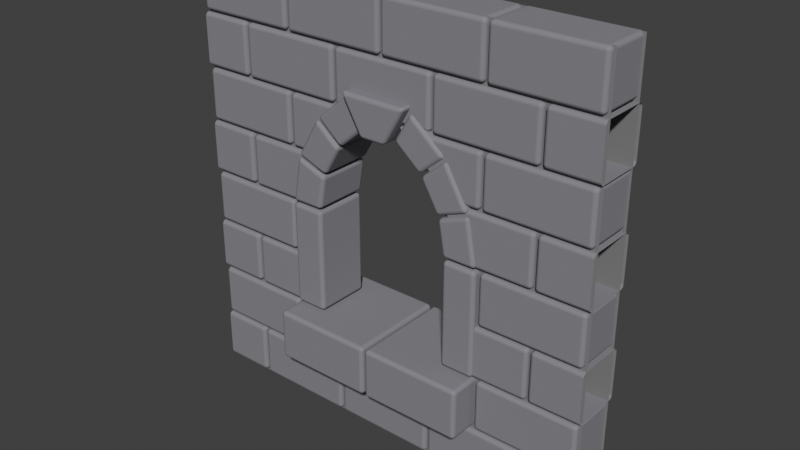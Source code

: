 # Source: bricks-window.blend  (saved by Blender 3.6.11; exported with 4.5.12 LTS)
import bpy
from mathutils import Matrix  # noqa: F401  (used for matrix-valued properties, if any)

bpy.ops.wm.read_factory_settings(use_empty=True)
scene = bpy.context.scene
scene.name = 'Scene'

# ---- collections
col_collection = bpy.data.collections.new('Collection'); scene.collection.children.link(col_collection)

# ---- materials (node trees are filled in below, after node groups)
mat_brick = bpy.data.materials.new('brick')
mat_brick.alpha_threshold = 0.0
mat_brick.diffuse_color = (0.3032, 0.3032, 0.3032, 1.0)
mat_brick.roughness = 1.0
mat_brick.line_color = (0.0, 0.0, 0.0, 1.0)
mat_grout = bpy.data.materials.new('grout')
mat_grout.diffuse_color = (0.5705, 0.5705, 0.5705, 1.0)

# ---- material node trees
mat_brick.use_nodes = True; mat_brick.node_tree.nodes.clear()
_N = mat_brick.node_tree.nodes; _L = mat_brick.node_tree.links
n0 = _N.new('ShaderNodeOutputMaterial'); n0.name = 'Material Output'; n0.location = (300, 300)
n1 = _N.new('ShaderNodeBsdfPrincipled'); n1.name = 'Principled BSDF'; n1.location = (10, 300)
n1.distribution = 'GGX'
n1.subsurface_method = 'RANDOM_WALK_SKIN'
n1.inputs[0].default_value = (0.2554, 0.2554, 0.2789, 1.0)
n1.inputs[2].default_value = 1.0
n1.inputs[3].default_value = 1.45
n1.inputs[13].default_value = 0.0
n1.inputs[27].default_value = (0.0, 0.0, 0.0, 1.0)
n1.inputs[28].default_value = 1.0
_L.new(n1.outputs[0], n0.inputs[0])
n0.is_active_output = True
mat_grout.use_nodes = True; mat_grout.node_tree.nodes.clear()
_N = mat_grout.node_tree.nodes; _L = mat_grout.node_tree.links
n0 = _N.new('ShaderNodeBsdfPrincipled'); n0.name = 'Principled BSDF'; n0.location = (227, 300)
n0.distribution = 'GGX'
n0.subsurface_method = 'RANDOM_WALK_SKIN'
n0.inputs[0].default_value = (0.2256, 0.2256, 0.2256, 1.0)
n0.inputs[2].default_value = 1.0
n0.inputs[3].default_value = 1.45
n0.inputs[13].default_value = 0.0
n0.inputs[27].default_value = (0.0, 0.0, 0.0, 1.0)
n0.inputs[28].default_value = 1.0
n1 = _N.new('ShaderNodeOutputMaterial'); n1.name = 'Material Output'; n1.location = (517, 300)
_L.new(n0.outputs[0], n1.inputs[0])
n1.is_active_output = True

# ---- world
world_world = bpy.data.worlds.new('World'); scene.world = world_world
world_world.use_nodes = True; world_world.node_tree.nodes.clear()
_N = world_world.node_tree.nodes; _L = world_world.node_tree.links
n0 = _N.new('ShaderNodeOutputWorld'); n0.name = 'World Output'; n0.location = (300, 300)
n1 = _N.new('ShaderNodeBackground'); n1.name = 'Background'; n1.location = (10, 300)
n1.inputs[0].default_value = (0.05088, 0.05088, 0.05088, 1.0)
_L.new(n1.outputs[0], n0.inputs[0])
n0.is_active_output = True
world_world.color = (0.05088, 0.05088, 0.05088)
world_world.use_sun_shadow = False
world_world.sun_shadow_jitter_overblur = 0.0

# ---- meshes
me_cube_001 = bpy.data.meshes.new('Cube.001')
me_cube_001.from_pydata([(0.25, -0.125, -0.125), (0.25, -0.125, 0.125), (0.0, -0.125, -0.125), (0.0, -0.125, 0.125), (0.25, 0.125, -0.125), (0.25, 0.125, 0.125), (0.0, 0.125, -0.125), (0.0, 0.125, 0.125), (0.5, -0.125, 0.135), (0.5, -0.125, 0.385), (0.0, -0.125, 0.135), (0.0, -0.125, 0.385), (0.5, 0.125, 0.135), (0.5, 0.125, 0.385), (0.0, 0.125, 0.135), (0.0, 0.125, 0.385), (0.25, -0.125, 0.395), (0.25, -0.125, 0.645), (0.0, -0.125, 0.395), (0.0, -0.125, 0.645), (0.25, 0.125, 0.395), (0.25, 0.125, 0.645), (0.0, 0.125, 0.395), (0.0, 0.125, 0.645), (0.5, -0.125, 0.655), (0.5, -0.125, 0.905), (0.0, -0.125, 0.655), (0.0, -0.125, 0.905), (0.5, 0.125, 0.655), (0.5, 0.125, 0.905), (0.0, 0.125, 0.655), (0.0, 0.125, 0.905), (0.25, -0.125, 0.915), (0.25, -0.125, 1.165), (0.0, -0.125, 0.915), (0.0, -0.125, 1.165), (0.25, 0.125, 0.915), (0.25, 0.125, 1.165), (0.0, 0.125, 0.915), (0.0, 0.125, 1.165), (0.5, -0.125, 1.175), (0.5, -0.125, 1.425), (0.0, -0.125, 1.175), (0.0, -0.125, 1.425), (0.5, 0.125, 1.175), (0.5, 0.125, 1.425), (0.0, 0.125, 1.175), (0.0, 0.125, 1.425), (0.25, -0.125, 1.435), (0.25, -0.125, 1.685), (0.0, -0.125, 1.435), (0.0, -0.125, 1.685), (0.25, 0.125, 1.435), (0.25, 0.125, 1.685), (0.0, 0.125, 1.435), (0.0, 0.125, 1.685), (0.5, -0.125, 1.695), (0.5, -0.125, 1.945), (0.0, -0.125, 1.695), (0.0, -0.125, 1.945), (0.5, 0.125, 1.695), (0.5, 0.125, 1.945), (0.0, 0.125, 1.695), (0.0, 0.125, 1.945), (0.76, -0.125, -0.125), (0.76, -0.125, 0.125), (0.26, -0.125, -0.125), (0.26, -0.125, 0.125), (0.76, 0.125, -0.125), (0.76, 0.125, 0.125), (0.26, 0.125, -0.125), (0.26, 0.125, 0.125), (1.01, -0.125, 0.135), (0.51, -0.125, 0.135), (0.51, -0.125, 0.385), (1.01, 0.125, 0.135), (0.51, 0.125, 0.135), (0.51, 0.125, 0.385), (0.26, -0.125, 0.395), (0.26, -0.125, 0.645), (0.26, 0.125, 0.395), (0.26, 0.125, 0.645), (0.51, -0.125, 0.655), (0.51, -0.125, 0.905), (0.51, 0.125, 0.655), (0.51, 0.125, 0.905), (0.26, -0.125, 0.915), (0.26, -0.125, 1.165), (0.26, 0.125, 0.915), (0.26, 0.125, 1.165), (0.51, -0.125, 1.175), (0.51, -0.125, 1.425), (0.51, 0.125, 1.175), (0.51, 0.125, 1.425), (0.76, -0.125, 1.435), (0.76, -0.125, 1.685), (0.26, -0.125, 1.435), (0.26, -0.125, 1.685), (0.76, 0.125, 1.435), (0.76, 0.125, 1.685), (0.26, 0.125, 1.435), (0.26, 0.125, 1.685), (1.01, -0.125, 1.695), (1.01, -0.125, 1.945), (0.51, -0.125, 1.695), (0.51, -0.125, 1.945), (1.01, 0.125, 1.695), (1.01, 0.125, 1.945), (0.51, 0.125, 1.695), (0.51, 0.125, 1.945), (1.27, -0.125, -0.125), (1.27, -0.125, 0.125), (0.77, -0.125, -0.125), (0.77, -0.125, 0.125), (1.27, 0.125, -0.125), (1.27, 0.125, 0.125), (0.77, 0.125, -0.125), (0.77, 0.125, 0.125), (1.52, -0.125, 0.135), (1.52, -0.125, 0.385), (1.02, -0.125, 0.135), (1.52, 0.125, 0.135), (1.52, 0.125, 0.385), (1.02, 0.125, 0.135), (1.52, -0.125, 0.655), (1.52, -0.125, 0.905), (1.52, 0.125, 0.655), (1.52, 0.125, 0.905), (1.52, -0.125, 1.175), (1.52, -0.125, 1.425), (1.52, 0.125, 1.175), (1.52, 0.125, 1.425), (1.27, -0.125, 1.435), (1.27, -0.125, 1.685), (0.77, -0.125, 1.435), (0.77, -0.125, 1.685), (1.27, 0.125, 1.435), (1.27, 0.125, 1.685), (0.77, 0.125, 1.435), (0.77, 0.125, 1.685), (1.52, -0.125, 1.695), (1.52, -0.125, 1.945), (1.02, -0.125, 1.695), (1.02, -0.125, 1.945), (1.52, 0.125, 1.695), (1.52, 0.125, 1.945), (1.02, 0.125, 1.695), (1.02, 0.125, 1.945), (1.78, -0.125, -0.125), (1.78, -0.125, 0.125), (1.28, -0.125, -0.125), (1.28, -0.125, 0.125), (1.78, 0.125, -0.125), (1.78, 0.125, 0.125), (1.28, 0.125, -0.125), (1.28, 0.125, 0.125), (2.03, -0.125, 0.135), (2.03, -0.125, 0.385), (1.53, -0.125, 0.135), (1.53, -0.125, 0.385), (2.03, 0.125, 0.135), (2.03, 0.125, 0.385), (1.53, 0.125, 0.135), (1.53, 0.125, 0.385), (1.78, -0.125, 0.395), (1.78, -0.125, 0.645), (1.78, 0.125, 0.395), (1.78, 0.125, 0.645), (2.03, -0.125, 0.655), (2.03, -0.125, 0.905), (1.53, -0.125, 0.655), (1.53, -0.125, 0.905), (2.03, 0.125, 0.655), (2.03, 0.125, 0.905), (1.53, 0.125, 0.655), (1.53, 0.125, 0.905), (1.78, -0.125, 0.915), (1.78, -0.125, 1.165), (1.78, 0.125, 0.915), (1.78, 0.125, 1.165), (2.03, -0.125, 1.175), (2.03, -0.125, 1.425), (1.53, -0.125, 1.175), (1.53, -0.125, 1.425), (2.03, 0.125, 1.175), (2.03, 0.125, 1.425), (1.53, 0.125, 1.175), (1.53, 0.125, 1.425), (1.78, -0.125, 1.435), (1.78, -0.125, 1.685), (1.28, -0.125, 1.435), (1.28, -0.125, 1.685), (1.78, 0.125, 1.435), (1.78, 0.125, 1.685), (1.28, 0.125, 1.435), (1.28, 0.125, 1.685), (2.03, -0.125, 1.695), (2.03, -0.125, 1.945), (1.53, -0.125, 1.695), (1.53, -0.125, 1.945), (2.03, 0.125, 1.695), (2.03, 0.125, 1.945), (1.53, 0.125, 1.695), (1.53, 0.125, 1.945), (2.04, -0.125, -0.125), (2.04, -0.125, 0.125), (1.79, -0.125, -0.125), (1.79, -0.125, 0.125), (2.04, 0.125, -0.125), (2.04, 0.125, 0.125), (1.79, 0.125, -0.125), (1.79, 0.125, 0.125), (2.04, -0.125, 0.395), (2.04, -0.125, 0.645), (1.79, -0.125, 0.395), (1.79, -0.125, 0.645), (2.04, 0.125, 0.395), (2.04, 0.125, 0.645), (1.79, 0.125, 0.395), (1.79, 0.125, 0.645), (2.04, -0.125, 0.915), (2.04, -0.125, 1.165), (1.79, -0.125, 0.915), (1.79, -0.125, 1.165), (2.04, 0.125, 0.915), (2.04, 0.125, 1.165), (1.79, 0.125, 0.915), (1.79, 0.125, 1.165), (2.04, -0.125, 1.435), (2.04, -0.125, 1.685), (1.79, -0.125, 1.435), (1.79, -0.125, 1.685), (2.04, 0.125, 1.435), (2.04, 0.125, 1.685), (1.79, 0.125, 1.435), (1.79, 0.125, 1.685), (2.04, -0.1, 1.945), (0.0, -0.1, 1.945), (2.04, -0.1, -0.135), (0.0, -0.1, -0.135), (2.04, 0.1, 1.945), (0.0, 0.1, 1.945), (2.04, 0.1, -0.135), (0.0, 0.1, -0.135), (1.112, 0.1, 1.427), (1.112, -0.1, 1.427), (1.1, -0.125, 1.435), (1.1, 0.125, 1.435), (0.9186, 0.1, 1.427), (0.9186, -0.1, 1.427), (0.9308, -0.125, 1.435), (0.9308, 0.125, 1.435), (1.015, 0.1, 1.494), (1.015, -0.1, 1.494), (1.015, -0.125, 1.494), (1.015, 0.125, 1.494), (1.208, 0.1, 1.348), (1.208, -0.1, 1.348), (1.208, -0.125, 1.348), (1.208, 0.125, 1.348), (0.8221, 0.1, 1.348), (0.8221, -0.1, 1.348), (0.8221, 0.125, 1.348), (0.8221, -0.125, 1.348), (0.9167, 0.125, 1.425), (0.9167, -0.125, 1.425), (1.114, -0.125, 1.425), (1.114, 0.125, 1.425), (1.401, 0.1, 1.043), (1.401, -0.1, 1.043), (1.401, -0.125, 1.043), (1.339, 0.125, 1.175), (1.344, 0.125, 1.165), (1.401, 0.125, 1.043), (1.305, 0.1, 1.248), (1.305, -0.1, 1.248), (1.305, -0.125, 1.248), (1.305, 0.125, 1.248), (0.7255, 0.1, 1.248), (0.7255, -0.1, 1.248), (0.7255, 0.125, 1.248), (0.7255, -0.125, 1.248), (0.629, 0.1, 1.043), (0.629, -0.1, 1.043), (0.6913, -0.125, 1.175), (0.629, 0.125, 1.043), (0.6866, -0.125, 1.165), (0.629, -0.125, 1.043), (1.344, -0.125, 1.165), (1.339, -0.125, 1.175), (0.6913, 0.125, 1.175), (0.6866, 0.125, 1.165), (0.629, 0.1, 0.2902), (0.629, -0.1, 0.2902), (0.629, -0.125, 0.655), (0.629, -0.125, 0.7914), (0.629, -0.125, 0.645), (0.629, -0.125, 0.2902), (0.629, -0.125, 0.385), (0.629, 0.125, 0.385), (0.629, 0.125, 0.2902), (0.629, 0.125, 0.395), (0.629, -0.125, 0.395), (0.629, 0.125, 0.5414), (0.629, 0.125, 0.905), (0.629, -0.125, 0.905), (0.629, -0.125, 0.915), (0.629, 0.125, 0.915), (0.629, 0.125, 0.655), (0.629, 0.125, 0.645), (1.401, 0.1, 0.2902), (1.401, -0.1, 0.2902), (1.401, 0.125, 0.645), (1.401, -0.125, 0.395), (1.401, -0.125, 0.5414), (1.401, 0.125, 0.395), (1.401, 0.125, 0.655), (1.401, 0.125, 0.7914), (1.401, -0.125, 0.385), (1.401, -0.125, 0.2902), (1.401, 0.125, 0.2902), (1.401, 0.125, 0.385), (1.02, -0.125, 0.2902), (1.01, -0.125, 0.2902), (1.401, 0.125, 0.915), (1.401, -0.125, 0.915), (1.401, 0.125, 0.905), (1.401, -0.125, 0.905), (1.401, -0.125, 0.645), (1.401, -0.125, 0.655), (1.02, 0.125, 0.2902), (1.01, 0.125, 0.2902)], [], [(0, 1, 3, 2), (6, 7, 5, 4), (4, 5, 1, 0), (2, 6, 4, 0), (7, 3, 1, 5), (8, 9, 11, 10), (10, 11, 15, 14), (14, 15, 13, 12), (12, 13, 9, 8), (10, 14, 12, 8), (15, 11, 9, 13), (16, 17, 19, 18), (22, 23, 21, 20), (20, 21, 17, 16), (18, 22, 20, 16), (23, 19, 17, 21), (24, 25, 27, 26), (26, 27, 31, 30), (30, 31, 29, 28), (28, 29, 25, 24), (26, 30, 28, 24), (31, 27, 25, 29), (32, 33, 35, 34), (38, 39, 37, 36), (36, 37, 33, 32), (34, 38, 36, 32), (39, 35, 33, 37), (40, 41, 43, 42), (42, 43, 47, 46), (46, 47, 45, 44), (44, 45, 41, 40), (42, 46, 44, 40), (47, 43, 41, 45), (48, 49, 51, 50), (54, 55, 53, 52), (52, 53, 49, 48), (50, 54, 52, 48), (55, 51, 49, 53), (56, 57, 59, 58), (58, 59, 63, 62), (62, 63, 61, 60), (60, 61, 57, 56), (58, 62, 60, 56), (63, 59, 57, 61), (64, 65, 67, 66), (66, 67, 71, 70), (70, 71, 69, 68), (68, 69, 65, 64), (66, 70, 68, 64), (71, 67, 65, 69), (72, 323, 297, 298, 74, 73), (73, 74, 77, 76), (76, 77, 299, 300, 331, 75), (75, 331, 323, 72), (73, 76, 75, 72), (77, 74, 298, 299), (78, 79, 81, 80), (80, 81, 309, 303, 301), (78, 80, 301, 302), (81, 79, 296, 309), (82, 83, 85, 84), (84, 85, 304, 308), (82, 84, 308, 294), (85, 83, 305, 304), (86, 87, 89, 88), (88, 89, 291, 285, 307), (86, 88, 307, 306), (89, 87, 286, 291), (90, 91, 93, 92), (92, 93, 264, 262, 280, 290), (90, 92, 290, 284), (93, 91, 265, 264), (94, 95, 97, 96), (96, 97, 101, 100), (100, 101, 99, 98), (98, 99, 95, 94), (96, 100, 98, 94), (101, 97, 95, 99), (102, 103, 105, 104), (104, 105, 109, 108), (108, 109, 107, 106), (106, 107, 103, 102), (104, 108, 106, 102), (109, 105, 103, 107), (110, 111, 113, 112), (112, 113, 117, 116), (116, 117, 115, 114), (114, 115, 111, 110), (112, 116, 114, 110), (117, 113, 111, 115), (118, 119, 318, 319, 322, 120), (120, 322, 330, 123), (123, 330, 320, 321, 122, 121), (121, 122, 119, 118), (120, 123, 121, 118), (124, 125, 327, 329), (126, 127, 125, 124), (128, 129, 266, 258, 276, 289), (130, 131, 129, 128), (132, 133, 135, 134, 250, 254, 246), (134, 135, 139, 138), (138, 139, 137, 136, 247, 255, 251), (136, 137, 133, 132), (134, 138, 251, 250), (139, 135, 133, 137), (140, 141, 143, 142), (142, 143, 147, 146), (146, 147, 145, 144), (144, 145, 141, 140), (142, 146, 144, 140), (147, 143, 141, 145), (148, 149, 151, 150), (150, 151, 155, 154), (154, 155, 153, 152), (152, 153, 149, 148), (150, 154, 152, 148), (155, 151, 149, 153), (156, 157, 159, 158), (158, 159, 163, 162), (162, 163, 161, 160), (160, 161, 157, 156), (158, 162, 160, 156), (163, 159, 157, 161), (164, 165, 328, 314, 313), (166, 167, 165, 164), (168, 169, 171, 170), (170, 171, 175, 174), (174, 175, 173, 172), (172, 173, 169, 168), (170, 174, 172, 168), (175, 171, 169, 173), (176, 177, 288, 270, 325), (178, 179, 177, 176), (180, 181, 183, 182), (182, 183, 187, 186), (186, 187, 185, 184), (184, 185, 181, 180), (182, 186, 184, 180), (187, 183, 181, 185), (188, 189, 191, 190), (190, 191, 195, 194), (194, 195, 193, 192), (192, 193, 189, 188), (190, 194, 192, 188), (195, 191, 189, 193), (196, 197, 199, 198), (198, 199, 203, 202), (202, 203, 201, 200), (200, 201, 197, 196), (198, 202, 200, 196), (203, 199, 197, 201), (204, 205, 207, 206), (206, 207, 211, 210), (210, 211, 209, 208), (206, 210, 208, 204), (211, 207, 205, 209), (212, 213, 215, 214), (214, 215, 219, 218), (218, 219, 217, 216), (214, 218, 216, 212), (219, 215, 213, 217), (220, 221, 223, 222), (222, 223, 227, 226), (226, 227, 225, 224), (222, 226, 224, 220), (227, 223, 221, 225), (228, 229, 231, 230), (230, 231, 235, 234), (234, 235, 233, 232), (230, 234, 232, 228), (235, 231, 229, 233), (239, 293, 283, 279, 261, 249, 253, 245, 257, 275, 269, 236, 237), (243, 241, 282, 292, 310, 242), (326, 327, 125, 127), (242, 310, 268, 274, 256, 244, 252, 248, 260, 278, 282, 241, 240), (324, 273, 272, 179, 178), (294, 295, 305, 83, 82), (305, 295, 294, 308, 304), (236, 269, 311, 293, 239, 238), (289, 271, 130, 128), (312, 328, 165, 167), (284, 281, 263, 265, 91, 90), (306, 287, 286, 87, 86), (271, 277, 259, 267, 131, 130), (316, 317, 326, 127, 126), (321, 318, 119, 122), (272, 288, 177, 179), (246, 247, 136, 132), (329, 316, 126, 124), (267, 266, 129, 131), (325, 324, 178, 176), (326, 317, 316, 329, 327), (313, 315, 166, 164), (302, 296, 79, 78), (315, 312, 167, 166)])
me_cube_001.polygons.foreach_set('use_smooth', [1, 1, 1, 1, 1, 1, 1, 1, 1, 1, 1, 1, 1, 1, 1, 1, 1, 1, 1, 1, 1, 1, 1, 1, 1, 1, 1, 1, 1, 1, 1, 1, 1, 1, 1, 1, 1, 1, 1, 1, 1, 1, 1, 1, 1, 1, 1, 1, 1, 1, 1, 1, 1, 1, 1, 1, 1, 1, 1, 1, 1, 1, 1, 1, 1, 1, 1, 1, 1, 1, 1, 1, 1, 1, 1, 1, 1, 1, 1, 1, 1, 1, 1, 1, 1, 1, 1, 1, 1, 1, 1, 1, 1, 1, 1, 1, 1, 1, 1, 1, 1, 1, 1, 1, 1, 1, 1, 1, 1, 1, 1, 1, 1, 1, 1, 1, 1, 1, 1, 1, 1, 1, 1, 1, 1, 1, 1, 1, 1, 1, 1, 1, 1, 1, 1, 1, 1, 1, 1, 1, 1, 1, 1, 1, 1, 1, 1, 1, 1, 1, 1, 1, 1, 1, 1, 1, 1, 1, 1, 1, 1, 1, 1, 1, 1, 1, 1, 1, 1, 1, 1, 1, 1, 1, 1, 1, 1, 0, 1, 1, 1, 1, 1, 1, 1, 1, 1, 1, 1, 1, 1, 0, 1, 1, 1])
me_cube_001.polygons.foreach_set('material_index', [0, 0, 0, 0, 0, 0, 0, 0, 0, 0, 0, 0, 0, 0, 0, 0, 0, 0, 0, 0, 0, 0, 0, 0, 0, 0, 0, 0, 0, 0, 0, 0, 0, 0, 0, 0, 0, 0, 0, 0, 0, 0, 0, 0, 0, 0, 0, 0, 0, 0, 0, 0, 0, 0, 0, 0, 0, 0, 0, 0, 0, 0, 0, 0, 0, 0, 0, 0, 0, 0, 0, 0, 0, 0, 0, 0, 0, 0, 0, 0, 0, 0, 0, 0, 0, 0, 0, 0, 0, 0, 0, 0, 0, 0, 0, 0, 0, 0, 0, 0, 0, 0, 0, 0, 0, 0, 0, 0, 0, 0, 0, 0, 0, 0, 0, 0, 0, 0, 0, 0, 0, 0, 0, 0, 0, 0, 0, 0, 0, 0, 0, 0, 0, 0, 0, 0, 0, 0, 0, 0, 0, 0, 0, 0, 0, 0, 0, 0, 0, 0, 0, 0, 0, 0, 0, 0, 0, 0, 0, 0, 0, 0, 0, 0, 0, 0, 0, 0, 0, 0, 0, 1, 1, 0, 1, 0, 0, 0, 1, 0, 0, 0, 0, 0, 0, 0, 0, 0, 0, 0, 0, 0, 0, 0, 0])
_uv = me_cube_001.uv_layers.new(name='UVMap')
_uv.uv.foreach_set('vector', [0.0, 0.0, 0.25, 0.0, 0.25, 0.25, 0.0, 0.25, 0.0, 0.75, 0.25, 0.75, 0.25, 1.0, 0.0, 1.0, 0.75, 0.5, 1.0, 0.5, 1.0, 0.75, 0.75, 0.75, 0.25, 0.0, 0.5, 0.0, 0.5, 0.5, 0.25, 0.5, 0.25, 0.5, 0.5, 0.5, 0.5, 1.0, 0.25, 1.0, 0.0, 0.0, 0.25, 0.0, 0.25, 0.5, 0.0, 0.5, 0.5, 0.5, 0.75, 0.5, 0.75, 0.75, 0.5, 0.75, 0.0, 0.5, 0.25, 0.5, 0.25, 1.0, 0.0, 1.0, 0.75, 0.5, 1.0, 0.5, 1.0, 0.75, 0.75, 0.75, 0.25, 0.0, 0.5, 0.0, 0.5, 0.5, 0.25, 0.5, 0.25, 0.5, 0.5, 0.5, 0.5, 1.0, 0.25, 1.0, 0.0, 0.0, 0.25, 0.0, 0.25, 0.25, 0.0, 0.25, 0.0, 0.75, 0.25, 0.75, 0.25, 1.0, 0.0, 1.0, 0.75, 0.5, 1.0, 0.5, 1.0, 0.75, 0.75, 0.75, 0.25, 0.0, 0.5, 0.0, 0.5, 0.5, 0.25, 0.5, 0.25, 0.5, 0.5, 0.5, 0.5, 1.0, 0.25, 1.0, 0.0, 0.0, 0.25, 0.0, 0.25, 0.5, 0.0, 0.5, 0.5, 0.5, 0.75, 0.5, 0.75, 0.75, 0.5, 0.75, 0.0, 0.5, 0.25, 0.5, 0.25, 1.0, 0.0, 1.0, 0.75, 0.5, 1.0, 0.5, 1.0, 0.75, 0.75, 0.75, 0.25, 0.0, 0.5, 0.0, 0.5, 0.5, 0.25, 0.5, 0.25, 0.5, 0.5, 0.5, 0.5, 1.0, 0.25, 1.0, 0.0, 0.0, 0.25, 0.0, 0.25, 0.25, 0.0, 0.25, 0.0, 0.75, 0.25, 0.75, 0.25, 1.0, 0.0, 1.0, 0.75, 0.5, 1.0, 0.5, 1.0, 0.75, 0.75, 0.75, 0.25, 0.0, 0.5, 0.0, 0.5, 0.5, 0.25, 0.5, 0.25, 0.5, 0.5, 0.5, 0.5, 1.0, 0.25, 1.0, 0.0, 0.0, 0.25, 0.0, 0.25, 0.5, 0.0, 0.5, 0.5, 0.5, 0.75, 0.5, 0.75, 0.75, 0.5, 0.75, 0.0, 0.5, 0.25, 0.5, 0.25, 1.0, 0.0, 1.0, 0.75, 0.5, 1.0, 0.5, 1.0, 0.75, 0.75, 0.75, 0.25, 0.0, 0.5, 0.0, 0.5, 0.5, 0.25, 0.5, 0.25, 0.5, 0.5, 0.5, 0.5, 1.0, 0.25, 1.0, 0.0, 0.0, 0.25, 0.0, 0.25, 0.25, 0.0, 0.25, 0.0, 0.75, 0.25, 0.75, 0.25, 1.0, 0.0, 1.0, 0.75, 0.5, 1.0, 0.5, 1.0, 0.75, 0.75, 0.75, 0.25, 0.0, 0.5, 0.0, 0.5, 0.5, 0.25, 0.5, 0.25, 0.5, 0.5, 0.5, 0.5, 1.0, 0.25, 1.0, 0.0, 0.0, 0.25, 0.0, 0.25, 0.5, 0.0, 0.5, 0.5, 0.5, 0.75, 0.5, 0.75, 0.75, 0.5, 0.75, 0.0, 0.5, 0.25, 0.5, 0.25, 1.0, 0.0, 1.0, 0.75, 0.5, 1.0, 0.5, 1.0, 0.75, 0.75, 0.75, 0.25, 0.0, 0.5, 0.0, 0.5, 0.5, 0.25, 0.5, 0.25, 0.5, 0.5, 0.5, 0.5, 1.0, 0.25, 1.0, 0.0, 0.0, 0.25, 0.0, 0.25, 0.5, 0.0, 0.5, 0.5, 0.5, 0.75, 0.5, 0.75, 0.75, 0.5, 0.75, 0.0, 0.5, 0.25, 0.5, 0.25, 1.0, 0.0, 1.0, 0.75, 0.5, 1.0, 0.5, 1.0, 0.75, 0.75, 0.75, 0.25, 0.0, 0.5, 0.0, 0.5, 0.5, 0.25, 0.5, 0.25, 0.5, 0.5, 0.5, 0.5, 1.0, 0.25, 1.0, 0.0, 0.0, 0.1552, 0.0, 0.1552, 0.381, 0.25, 0.381, 0.25, 0.5, 0.0, 0.5, 0.5, 0.5, 0.75, 0.5, 0.75, 0.75, 0.5, 0.75, 0.0, 0.5, 0.25, 0.5, 0.25, 0.619, 0.1552, 0.619, 0.1552, 1.0, 0.0, 1.0, 0.75, 0.5, 0.9052, 0.5, 0.9052, 0.75, 0.75, 0.75, 0.25, 0.0, 0.5, 0.0, 0.5, 0.5, 0.25, 0.5, 0.25, 0.5, 0.5, 0.5, 0.5, 0.619, 0.25, 0.619, 0.5, 0.5, 0.75, 0.5, 0.75, 0.75, 0.5, 0.75, 0.0, 0.5, 0.25, 0.5, 0.25, 0.869, 0.1464, 0.869, 0.0, 0.869, 0.25, 0.0, 0.5, 0.0, 0.5, 0.369, 0.25, 0.369, 0.25, 0.5, 0.5, 0.5, 0.5, 0.869, 0.25, 0.869, 0.5, 0.5, 0.75, 0.5, 0.75, 0.75, 0.5, 0.75, 0.0, 0.5, 0.25, 0.5, 0.25, 0.619, 0.0, 0.619, 0.25, 0.0, 0.5, 0.0, 0.5, 0.119, 0.25, 0.119, 0.25, 0.5, 0.5, 0.5, 0.5, 0.619, 0.25, 0.619, 0.5, 0.5, 0.75, 0.5, 0.75, 0.75, 0.5, 0.75, 0.0, 0.5, 0.25, 0.5, 0.25, 0.9266, 0.1276, 0.869, 0.0, 0.869, 0.25, 0.0, 0.5, 0.0, 0.5, 0.369, 0.25, 0.369, 0.25, 0.5, 0.5, 0.5, 0.5, 0.9266, 0.25, 0.9266, 0.5, 0.5, 0.75, 0.5, 0.75, 0.75, 0.5, 0.75, 0.0, 0.5, 0.25, 0.5, 0.25, 0.9067, 0.1728, 0.8121, 0.07282, 0.7155, 0.0, 0.6813, 0.25, 0.0, 0.5, 0.0, 0.5, 0.1813, 0.25, 0.1813, 0.25, 0.5, 0.5, 0.5, 0.5, 0.9067, 0.25, 0.9067, 0.0, 0.0, 0.25, 0.0, 0.25, 0.5, 0.0, 0.5, 0.5, 0.5, 0.75, 0.5, 0.75, 0.75, 0.5, 0.75, 0.0, 0.5, 0.25, 0.5, 0.25, 1.0, 0.0, 1.0, 0.75, 0.5, 1.0, 0.5, 1.0, 0.75, 0.75, 0.75, 0.25, 0.0, 0.5, 0.0, 0.5, 0.5, 0.25, 0.5, 0.25, 0.5, 0.5, 0.5, 0.5, 1.0, 0.25, 1.0, 0.0, 0.0, 0.25, 0.0, 0.25, 0.5, 0.0, 0.5, 0.5, 0.5, 0.75, 0.5, 0.75, 0.75, 0.5, 0.75, 0.0, 0.5, 0.25, 0.5, 0.25, 1.0, 0.0, 1.0, 0.75, 0.5, 1.0, 0.5, 1.0, 0.75, 0.75, 0.75, 0.25, 0.0, 0.5, 0.0, 0.5, 0.5, 0.25, 0.5, 0.25, 0.5, 0.5, 0.5, 0.5, 1.0, 0.25, 1.0, 0.0, 0.0, 0.25, 0.0, 0.25, 0.5, 0.0, 0.5, 0.5, 0.5, 0.75, 0.5, 0.75, 0.75, 0.5, 0.75, 0.0, 0.5, 0.25, 0.5, 0.25, 1.0, 0.0, 1.0, 0.75, 0.5, 1.0, 0.5, 1.0, 0.75, 0.75, 0.75, 0.25, 0.0, 0.5, 0.0, 0.5, 0.5, 0.25, 0.5, 0.25, 0.5, 0.5, 0.5, 0.5, 1.0, 0.25, 1.0, 0.0, 0.0, 0.25, 0.0, 0.25, 0.1187, 0.1552, 0.1187, 0.1552, 0.5, 0.0, 0.5, 0.5, 0.5, 0.6552, 0.5, 0.6552, 0.75, 0.5, 0.75, 0.0, 0.5, 0.1552, 0.5, 0.1552, 0.8813, 0.25, 0.8813, 0.25, 1.0, 0.0, 1.0, 0.75, 0.5, 1.0, 0.5, 1.0, 0.75, 0.75, 0.75, 0.25, 0.0, 0.5, 0.0, 0.5, 0.5, 0.25, 0.5, 0.0, 0.0, 0.25, 0.0, 0.25, 0.1187, 0.0, 0.1187, 0.75, 0.5, 1.0, 0.5, 1.0, 0.75, 0.75, 0.75, 0.0, 0.0, 0.25, 0.0, 0.25, 0.4064, 0.1728, 0.3118, 0.07282, 0.2152, 0.0, 0.181, 0.75, 0.5, 1.0, 0.5, 1.0, 0.75, 0.75, 0.75, 0.0, 0.0, 0.25, 0.0, 0.25, 0.5, 0.0, 0.5, 0.0, 0.3392, 0.05865, 0.2549, 0.0, 0.1705, 0.5, 0.5, 0.75, 0.5, 0.75, 0.75, 0.5, 0.75, 0.0, 0.5, 0.25, 0.5, 0.25, 1.0, 0.0, 1.0, 0.0, 0.8295, 0.05865, 0.7451, 0.0, 0.6608, 0.75, 0.5, 1.0, 0.5, 1.0, 0.75, 0.75, 0.75, 0.25, 0.0, 0.5, 0.0, 0.5, 0.1608, 0.25, 0.1608, 0.25, 0.5, 0.5, 0.5, 0.5, 1.0, 0.25, 1.0, 0.0, 0.0, 0.25, 0.0, 0.25, 0.5, 0.0, 0.5, 0.5, 0.5, 0.75, 0.5, 0.75, 0.75, 0.5, 0.75, 0.0, 0.5, 0.25, 0.5, 0.25, 1.0, 0.0, 1.0, 0.75, 0.5, 1.0, 0.5, 1.0, 0.75, 0.75, 0.75, 0.25, 0.0, 0.5, 0.0, 0.5, 0.5, 0.25, 0.5, 0.25, 0.5, 0.5, 0.5, 0.5, 1.0, 0.25, 1.0, 0.0, 0.0, 0.25, 0.0, 0.25, 0.5, 0.0, 0.5, 0.5, 0.5, 0.75, 0.5, 0.75, 0.75, 0.5, 0.75, 0.0, 0.5, 0.25, 0.5, 0.25, 1.0, 0.0, 1.0, 0.75, 0.5, 1.0, 0.5, 1.0, 0.75, 0.75, 0.75, 0.25, 0.0, 0.5, 0.0, 0.5, 0.5, 0.25, 0.5, 0.25, 0.5, 0.5, 0.5, 0.5, 1.0, 0.25, 1.0, 0.0, 0.0, 0.25, 0.0, 0.25, 0.5, 0.0, 0.5, 0.5, 0.5, 0.75, 0.5, 0.75, 0.75, 0.5, 0.75, 0.0, 0.5, 0.25, 0.5, 0.25, 1.0, 0.0, 1.0, 0.75, 0.5, 1.0, 0.5, 1.0, 0.75, 0.75, 0.75, 0.25, 0.0, 0.5, 0.0, 0.5, 0.5, 0.25, 0.5, 0.25, 0.5, 0.5, 0.5, 0.5, 1.0, 0.25, 1.0, 0.0, 0.0, 0.25, 0.0, 0.25, 0.3787, 0.1464, 0.3787, 0.0, 0.3787, 0.75, 0.5, 1.0, 0.5, 1.0, 0.75, 0.75, 0.75, 0.0, 0.0, 0.25, 0.0, 0.25, 0.5, 0.0, 0.5, 0.5, 0.5, 0.75, 0.5, 0.75, 0.75, 0.5, 0.75, 0.0, 0.5, 0.25, 0.5, 0.25, 1.0, 0.0, 1.0, 0.75, 0.5, 1.0, 0.5, 1.0, 0.75, 0.75, 0.75, 0.25, 0.0, 0.5, 0.0, 0.5, 0.5, 0.25, 0.5, 0.25, 0.5, 0.5, 0.5, 0.5, 1.0, 0.25, 1.0, 0.0, 0.0, 0.25, 0.0, 0.25, 0.4363, 0.1276, 0.3787, 0.0, 0.3787, 0.75, 0.5, 1.0, 0.5, 1.0, 0.75, 0.75, 0.75, 0.0, 0.0, 0.25, 0.0, 0.25, 0.5, 0.0, 0.5, 0.5, 0.5, 0.75, 0.5, 0.75, 0.75, 0.5, 0.75, 0.0, 0.5, 0.25, 0.5, 0.25, 1.0, 0.0, 1.0, 0.75, 0.5, 1.0, 0.5, 1.0, 0.75, 0.75, 0.75, 0.25, 0.0, 0.5, 0.0, 0.5, 0.5, 0.25, 0.5, 0.25, 0.5, 0.5, 0.5, 0.5, 1.0, 0.25, 1.0, 0.0, 0.0, 0.25, 0.0, 0.25, 0.5, 0.0, 0.5, 0.5, 0.5, 0.75, 0.5, 0.75, 0.75, 0.5, 0.75, 0.0, 0.5, 0.25, 0.5, 0.25, 1.0, 0.0, 1.0, 0.75, 0.5, 1.0, 0.5, 1.0, 0.75, 0.75, 0.75, 0.25, 0.0, 0.5, 0.0, 0.5, 0.5, 0.25, 0.5, 0.25, 0.5, 0.5, 0.5, 0.5, 1.0, 0.25, 1.0, 0.0, 0.0, 0.25, 0.0, 0.25, 0.5, 0.0, 0.5, 0.5, 0.5, 0.75, 0.5, 0.75, 0.75, 0.5, 0.75, 0.0, 0.5, 0.25, 0.5, 0.25, 1.0, 0.0, 1.0, 0.75, 0.5, 1.0, 0.5, 1.0, 0.75, 0.75, 0.75, 0.25, 0.0, 0.5, 0.0, 0.5, 0.5, 0.25, 0.5, 0.25, 0.5, 0.5, 0.5, 0.5, 1.0, 0.25, 1.0, 0.0, 0.25, 0.25, 0.25, 0.25, 0.5, 0.0, 0.5, 0.5, 0.5, 0.75, 0.5, 0.75, 0.75, 0.5, 0.75, 0.0, 0.5, 0.25, 0.5, 0.25, 0.75, 0.0, 0.75, 0.25, 0.0, 0.5, 0.0, 0.5, 0.5, 0.25, 0.5, 0.25, 0.5, 0.5, 0.5, 0.5, 1.0, 0.25, 1.0, 0.0, 0.25, 0.25, 0.25, 0.25, 0.5, 0.0, 0.5, 0.5, 0.5, 0.75, 0.5, 0.75, 0.75, 0.5, 0.75, 0.0, 0.5, 0.25, 0.5, 0.25, 0.75, 0.0, 0.75, 0.25, 0.0, 0.5, 0.0, 0.5, 0.5, 0.25, 0.5, 0.25, 0.5, 0.5, 0.5, 0.5, 1.0, 0.25, 1.0, 0.0, 0.25, 0.25, 0.25, 0.25, 0.5, 0.0, 0.5, 0.5, 0.5, 0.75, 0.5, 0.75, 0.75, 0.5, 0.75, 0.0, 0.5, 0.25, 0.5, 0.25, 0.75, 0.0, 0.75, 0.25, 0.0, 0.5, 0.0, 0.5, 0.5, 0.25, 0.5, 0.25, 0.5, 0.5, 0.5, 0.5, 1.0, 0.25, 1.0, 0.0, 0.25, 0.25, 0.25, 0.25, 0.5, 0.0, 0.5, 0.5, 0.5, 0.75, 0.5, 0.75, 0.75, 0.5, 0.75, 0.0, 0.5, 0.25, 0.5, 0.25, 0.75, 0.0, 0.75, 0.25, 0.0, 0.5, 0.0, 0.5, 0.5, 0.25, 0.5, 0.25, 0.5, 0.5, 0.5, 0.5, 1.0, 0.25, 1.0, 0.51, 0.01, 0.658, 0.1081, 0.658, 0.2817, 0.6807, 0.3291, 0.7034, 0.3522, 0.7261, 0.3704, 0.7489, 0.3858, 0.7716, 0.3704, 0.7943, 0.3522, 0.817, 0.3291, 0.8397, 0.2817, 0.99, 0.49, 0.51, 0.49, 0.51, 0.01, 0.51, 0.49, 0.658, 0.2817, 0.658, 0.1081, 0.8397, 0.1081, 0.99, 0.01, 0.25, 0.8813, 0.5, 0.8813, 0.5, 1.0, 0.25, 1.0, 0.99, 0.01, 0.8397, 0.1081, 0.8397, 0.2817, 0.817, 0.3291, 0.7943, 0.3522, 0.7716, 0.3704, 0.7489, 0.3858, 0.7261, 0.3704, 0.7034, 0.3522, 0.6807, 0.3291, 0.658, 0.2817, 0.51, 0.49, 0.99, 0.49, 0.0, 0.6213, 0.1276, 0.6213, 0.25, 0.5637, 0.25, 1.0, 0.0, 1.0, 0.0, 0.381, 0.1364, 0.381, 0.25, 0.381, 0.25, 0.5, 0.0, 0.5, 0.5793, 0.08347, 0.5415, 0.08347, 0.4962, 0.08347, 0.4962, 0.1665, 0.5793, 0.1665, 0.99, 0.49, 0.8397, 0.2817, 0.8397, 0.1081, 0.658, 0.1081, 0.51, 0.01, 0.99, 0.01, 0.25, 0.319, 0.5, 0.319, 0.5, 0.5, 0.25, 0.5, 0.25, 0.6213, 0.5, 0.6213, 0.5, 1.0, 0.25, 1.0, 0.0, 0.3187, 0.07282, 0.2845, 0.1728, 0.1879, 0.25, 0.0933, 0.25, 0.5, 0.0, 0.5, 0.0, 0.131, 0.1276, 0.131, 0.25, 0.07345, 0.25, 0.5, 0.0, 0.5, 0.0, 0.819, 0.07282, 0.7848, 0.1728, 0.6882, 0.25, 0.5936, 0.25, 1.0, 0.0, 1.0, 0.0, 0.8813, 0.1364, 0.8813, 0.25, 0.8813, 0.25, 1.0, 0.0, 1.0, 0.25, 0.8813, 0.5, 0.8813, 0.5, 1.0, 0.25, 1.0, 0.25, 0.5637, 0.5, 0.5637, 0.5, 1.0, 0.25, 1.0, 0.25, 0.3295, 0.5, 0.3295, 0.5, 0.5, 0.25, 0.5, 0.25, 0.3813, 0.5, 0.3813, 0.5, 0.5, 0.25, 0.5, 0.25, 0.5936, 0.5, 0.5936, 0.5, 1.0, 0.25, 1.0, 0.25, 0.1213, 0.5, 0.1213, 0.5, 0.5, 0.25, 0.5, 0.5793, 0.5835, 0.5415, 0.5835, 0.4962, 0.5835, 0.4962, 0.6665, 0.5793, 0.6665, 0.25, 0.1213, 0.5, 0.1213, 0.5, 0.5, 0.25, 0.5, 0.0, 0.131, 0.25, 0.131, 0.25, 0.5, 0.0, 0.5, 0.0, 0.6213, 0.25, 0.6213, 0.25, 1.0, 0.0, 1.0])
me_cube_001.materials.append(mat_brick)
me_cube_001.materials.append(mat_grout)
me_cube_001.update()
me_cube_002 = bpy.data.meshes.new('Cube.002')
me_cube_002.from_pydata([(0.5091, -0.25, 0.1378), (0.5091, -0.25, 0.3878), (0.5091, 0.25, 0.1378), (0.5091, 0.25, 0.3878), (1.009, -0.25, 0.1378), (1.009, -0.25, 0.3878), (1.009, 0.25, 0.1378), (1.009, 0.25, 0.3878), (1.019, -0.25, 0.1378), (1.019, -0.25, 0.3878), (1.019, 0.25, 0.1378), (1.019, 0.25, 0.3878), (1.519, -0.25, 0.1378), (1.519, -0.25, 0.3878), (1.519, 0.25, 0.1378), (1.519, 0.25, 0.3878), (0.5109, -0.1375, 0.9064), (0.6756, -0.1375, 0.9064), (0.5109, 0.1375, 0.9064), (0.6756, 0.1375, 0.9064), (0.5109, -0.1375, 0.3947), (0.6756, -0.1375, 0.3947), (0.5109, 0.1375, 0.3947), (0.6756, 0.1375, 0.3947), (0.5506, -0.1375, 1.142), (0.7053, -0.1375, 1.085), (0.5506, 0.1375, 1.142), (0.7053, 0.1375, 1.085), (0.6756, 0.1375, 0.9164), (0.5109, 0.1375, 0.9164), (0.6756, -0.1375, 0.9164), (0.5109, -0.1375, 0.9164), (0.5541, -0.1375, 1.151), (0.7087, -0.1375, 1.095), (0.5541, 0.1375, 1.151), (0.7087, 0.1375, 1.095), (0.6684, 0.1375, 1.349), (0.6684, -0.1375, 1.349), (0.7945, 0.1375, 1.243), (0.7945, -0.1375, 1.243), (0.6748, 0.1375, 1.357), (0.6748, -0.1375, 1.357), (0.8009, 0.1375, 1.251), (0.8009, -0.1375, 1.251), (0.8499, 0.1375, 1.503), (0.8499, -0.1375, 1.503), (0.9322, 0.1375, 1.361), (0.9322, -0.1375, 1.361), (1.519, -0.1375, 0.9064), (1.354, -0.1375, 0.9064), (1.519, 0.1375, 0.9064), (1.354, 0.1375, 0.9064), (1.519, -0.1375, 0.3947), (1.354, -0.1375, 0.3947), (1.519, 0.1375, 0.3947), (1.354, 0.1375, 0.3947), (1.479, -0.1375, 1.142), (1.324, -0.1375, 1.085), (1.479, 0.1375, 1.142), (1.324, 0.1375, 1.085), (1.354, 0.1375, 0.9164), (1.519, 0.1375, 0.9164), (1.354, -0.1375, 0.9164), (1.519, -0.1375, 0.9164), (1.475, -0.1375, 1.151), (1.321, -0.1375, 1.095), (1.475, 0.1375, 1.151), (1.321, 0.1375, 1.095), (1.361, 0.1375, 1.349), (1.361, -0.1375, 1.349), (1.235, 0.1375, 1.243), (1.235, -0.1375, 1.243), (1.355, 0.1375, 1.357), (1.355, -0.1375, 1.357), (1.229, 0.1375, 1.251), (1.229, -0.1375, 1.251), (1.18, 0.1375, 1.503), (1.18, -0.1375, 1.503), (1.097, 0.1375, 1.361), (1.097, -0.1375, 1.361), (0.8462, 0.1787, 1.53), (0.8462, -0.1788, 1.53), (0.9532, 0.1787, 1.345), (0.9532, -0.1788, 1.345), (1.183, 0.1787, 1.53), (1.183, -0.1788, 1.53), (1.076, 0.1787, 1.345), (1.076, -0.1788, 1.345)], [], [(0, 1, 3, 2), (2, 3, 7, 6), (6, 7, 5, 4), (4, 5, 1, 0), (2, 6, 4, 0), (7, 3, 1, 5), (8, 9, 11, 10), (10, 11, 15, 14), (14, 15, 13, 12), (12, 13, 9, 8), (10, 14, 12, 8), (15, 11, 9, 13), (16, 17, 19, 18), (18, 19, 23, 22), (22, 23, 21, 20), (20, 21, 17, 16), (18, 22, 20, 16), (23, 19, 17, 21), (28, 29, 26, 27), (31, 29, 28, 30), (29, 31, 24, 26), (31, 30, 25, 24), (30, 28, 27, 25), (24, 25, 27, 26), (32, 34, 35, 33), (37, 39, 38, 36), (32, 33, 39, 37), (34, 32, 37, 36), (33, 35, 38, 39), (35, 34, 36, 38), (41, 40, 42, 43), (45, 47, 46, 44), (43, 42, 46, 47), (42, 40, 44, 46), (41, 43, 47, 45), (40, 41, 45, 44), (48, 50, 51, 49), (50, 54, 55, 51), (54, 52, 53, 55), (52, 48, 49, 53), (50, 48, 52, 54), (55, 53, 49, 51), (60, 59, 58, 61), (63, 62, 60, 61), (61, 58, 56, 63), (63, 56, 57, 62), (62, 57, 59, 60), (56, 58, 59, 57), (64, 65, 67, 66), (69, 68, 70, 71), (64, 69, 71, 65), (66, 68, 69, 64), (65, 71, 70, 67), (67, 70, 68, 66), (73, 75, 74, 72), (77, 76, 78, 79), (75, 79, 78, 74), (74, 78, 76, 72), (73, 77, 79, 75), (72, 76, 77, 73), (81, 80, 82, 83), (85, 87, 86, 84), (83, 87, 85, 81), (81, 85, 84, 80), (82, 86, 87, 83), (80, 84, 86, 82)])
me_cube_002.polygons.foreach_set('use_smooth', [1, 1, 1, 1, 1, 1, 1, 1, 1, 1, 1, 1, 0, 0, 0, 0, 0, 0, 0, 0, 0, 0, 0, 0, 0, 0, 0, 0, 0, 0, 0, 0, 0, 0, 0, 0, 0, 0, 0, 0, 0, 0, 0, 0, 0, 0, 0, 0, 0, 0, 0, 0, 0, 0, 0, 0, 0, 0, 0, 0, 0, 0, 0, 0, 0, 0])
_uv = me_cube_002.uv_layers.new(name='UVMap')
_uv.uv.foreach_set('vector', [0.375, 0.0, 0.625, 0.0, 0.625, 0.25, 0.375, 0.25, 0.375, 0.25, 0.625, 0.25, 0.625, 0.5, 0.375, 0.5, 0.375, 0.5, 0.625, 0.5, 0.625, 0.75, 0.375, 0.75, 0.375, 0.75, 0.625, 0.75, 0.625, 1.0, 0.375, 1.0, 0.125, 0.5, 0.375, 0.5, 0.375, 0.75, 0.125, 0.75, 0.625, 0.5, 0.875, 0.5, 0.875, 0.75, 0.625, 0.75, 0.375, 0.0, 0.625, 0.0, 0.625, 0.25, 0.375, 0.25, 0.375, 0.25, 0.625, 0.25, 0.625, 0.5, 0.375, 0.5, 0.375, 0.5, 0.625, 0.5, 0.625, 0.75, 0.375, 0.75, 0.375, 0.75, 0.625, 0.75, 0.625, 1.0, 0.375, 1.0, 0.125, 0.5, 0.375, 0.5, 0.375, 0.75, 0.125, 0.75, 0.625, 0.5, 0.875, 0.5, 0.875, 0.75, 0.625, 0.75, 0.375, 0.0, 0.625, 0.0, 0.625, 0.25, 0.375, 0.25, 0.375, 0.25, 0.625, 0.25, 0.625, 0.5, 0.375, 0.5, 0.375, 0.5, 0.625, 0.5, 0.625, 0.75, 0.375, 0.75, 0.375, 0.75, 0.625, 0.75, 0.625, 1.0, 0.375, 1.0, 0.125, 0.5, 0.375, 0.5, 0.375, 0.75, 0.125, 0.75, 0.625, 0.5, 0.875, 0.5, 0.875, 0.75, 0.625, 0.75, 0.625, 0.25, 0.375, 0.25, 0.375, 0.25, 0.625, 0.25, 0.375, 0.0, 0.375, 0.25, 0.625, 0.25, 0.625, 0.0, 0.375, 0.25, 0.375, 0.0, 0.375, 0.0, 0.375, 0.25, 0.375, 0.0, 0.625, 0.0, 0.625, 0.0, 0.375, 0.0, 0.625, 0.0, 0.625, 0.25, 0.625, 0.25, 0.625, 0.0, 0.375, 0.0, 0.625, 0.0, 0.625, 0.25, 0.375, 0.25, 0.375, 0.0, 0.375, 0.25, 0.625, 0.25, 0.625, 0.0, 0.375, 0.0, 0.625, 0.0, 0.625, 0.25, 0.375, 0.25, 0.375, 0.0, 0.625, 0.0, 0.625, 0.0, 0.375, 0.0, 0.375, 0.25, 0.375, 0.0, 0.375, 0.0, 0.375, 0.25, 0.625, 0.0, 0.625, 0.25, 0.625, 0.25, 0.625, 0.0, 0.625, 0.25, 0.375, 0.25, 0.375, 0.25, 0.625, 0.25, 0.375, 0.0, 0.375, 0.25, 0.625, 0.25, 0.625, 0.0, 0.375, 0.0, 0.625, 0.0, 0.625, 0.25, 0.375, 0.25, 0.625, 0.0, 0.625, 0.25, 0.625, 0.25, 0.625, 0.0, 0.625, 0.25, 0.375, 0.25, 0.375, 0.25, 0.625, 0.25, 0.375, 0.0, 0.625, 0.0, 0.625, 0.0, 0.375, 0.0, 0.375, 0.25, 0.375, 0.0, 0.375, 0.0, 0.375, 0.25, 0.375, 0.0, 0.375, 0.25, 0.625, 0.25, 0.625, 0.0, 0.375, 0.25, 0.375, 0.5, 0.625, 0.5, 0.625, 0.25, 0.375, 0.5, 0.375, 0.75, 0.625, 0.75, 0.625, 0.5, 0.375, 0.75, 0.375, 1.0, 0.625, 1.0, 0.625, 0.75, 0.125, 0.5, 0.125, 0.75, 0.375, 0.75, 0.375, 0.5, 0.625, 0.5, 0.625, 0.75, 0.875, 0.75, 0.875, 0.5, 0.625, 0.25, 0.625, 0.25, 0.375, 0.25, 0.375, 0.25, 0.375, 0.0, 0.625, 0.0, 0.625, 0.25, 0.375, 0.25, 0.375, 0.25, 0.375, 0.25, 0.375, 0.0, 0.375, 0.0, 0.375, 0.0, 0.375, 0.0, 0.625, 0.0, 0.625, 0.0, 0.625, 0.0, 0.625, 0.0, 0.625, 0.25, 0.625, 0.25, 0.375, 0.0, 0.375, 0.25, 0.625, 0.25, 0.625, 0.0, 0.375, 0.0, 0.625, 0.0, 0.625, 0.25, 0.375, 0.25, 0.375, 0.0, 0.375, 0.25, 0.625, 0.25, 0.625, 0.0, 0.375, 0.0, 0.375, 0.0, 0.625, 0.0, 0.625, 0.0, 0.375, 0.25, 0.375, 0.25, 0.375, 0.0, 0.375, 0.0, 0.625, 0.0, 0.625, 0.0, 0.625, 0.25, 0.625, 0.25, 0.625, 0.25, 0.625, 0.25, 0.375, 0.25, 0.375, 0.25, 0.375, 0.0, 0.625, 0.0, 0.625, 0.25, 0.375, 0.25, 0.375, 0.0, 0.375, 0.25, 0.625, 0.25, 0.625, 0.0, 0.625, 0.0, 0.625, 0.0, 0.625, 0.25, 0.625, 0.25, 0.625, 0.25, 0.625, 0.25, 0.375, 0.25, 0.375, 0.25, 0.375, 0.0, 0.375, 0.0, 0.625, 0.0, 0.625, 0.0, 0.375, 0.25, 0.375, 0.25, 0.375, 0.0, 0.375, 0.0, 0.375, 0.0, 0.375, 0.25, 0.625, 0.25, 0.625, 0.0, 0.375, 0.0, 0.625, 0.0, 0.625, 0.25, 0.375, 0.25, 0.625, 0.0, 0.625, 0.0, 0.375, 0.0, 0.375, 0.0, 0.375, 0.0, 0.375, 0.0, 0.375, 0.25, 0.375, 0.25, 0.625, 0.25, 0.625, 0.25, 0.625, 0.0, 0.625, 0.0, 0.375, 0.25, 0.375, 0.25, 0.625, 0.25, 0.625, 0.25])
me_cube_002.materials.append(mat_brick)
me_cube_002.update()

# ---- objects
ob_bricks = bpy.data.objects.new('bricks', me_cube_001)
ob_cube = bpy.data.objects.new('Cube', me_cube_002)

# ---- transforms, parenting, visibility, modifiers, constraints
ob_bricks.location = (0.0, 0.0, 0.0)
_m = ob_bricks.modifiers.new('Bevel', 'BEVEL')
_m.width = 0.02
_m.width_pct = 0.02
_m.segments = 3
_m.harden_normals = True
ob_cube.location = (0.0, 0.0, 0.0)
_m = ob_cube.modifiers.new('Bevel', 'BEVEL')
_m.width = 0.02
_m.width_pct = 0.02
_m.segments = 3
_m.harden_normals = True

# ---- collection membership
col_collection.objects.link(ob_bricks)
col_collection.objects.link(ob_cube)

# ---- scene / render settings (as saved in the file)
scene.frame_start = 1; scene.frame_end = 250; scene.frame_set(1)
scene.render.engine = 'BLENDER_WORKBENCH'
scene.cycles.sampling_pattern = 'TABULATED_SOBOL'
scene.cycles.bake_type = 'DIFFUSE'
scene.eevee.use_gtao = True
scene.view_settings.view_transform = 'Standard'
bpy.context.view_layer.update()

# ---- added for rendering (the .blend has no active camera and no usable light): camera, sun
cam_auto = bpy.data.cameras.new('AutoCamera')
cam_auto.lens = 50.0
cam_auto.sensor_width = 36.0
cam_auto.clip_end = 1000.0
ob_auto_camera = bpy.data.objects.new('AutoCamera', cam_auto)
scene.collection.objects.link(ob_auto_camera)
ob_auto_camera.location = (3.75497, -3.28197, 3.09298)
ob_auto_camera.rotation_euler = (1.09748, -7.21219e-08, 0.694738)
scene.camera = ob_auto_camera
light_auto_sun = bpy.data.lights.new('AutoSun', 'SUN')
light_auto_sun.energy = 3.0
light_auto_sun.angle = 0.0523599
ob_auto_sun = bpy.data.objects.new('AutoSun', light_auto_sun)
scene.collection.objects.link(ob_auto_sun)
ob_auto_sun.rotation_euler = (0.872665, 0.174533, 0.523599)
bpy.context.view_layer.update()
